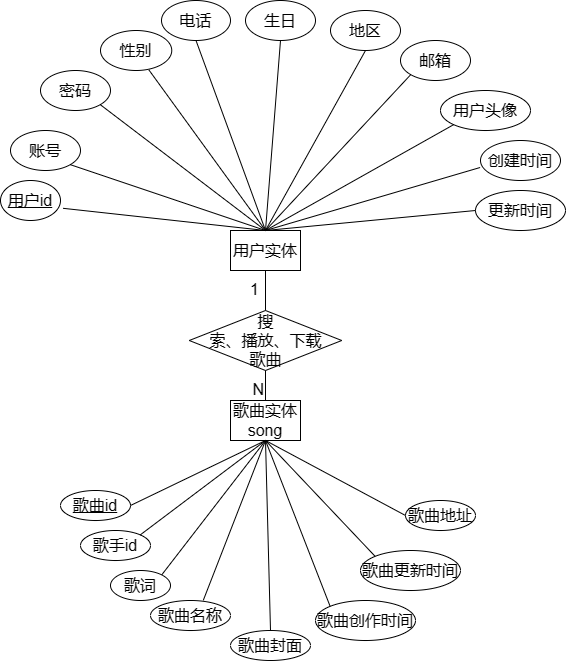

The diagram above was exported from draw.io. Its source (the exported page's mxGraphModel, read from the mxfile embedded in the PNG):
<mxGraphModel dx="996" dy="640" grid="1" gridSize="10" guides="1" tooltips="1" connect="1" arrows="1" fold="1" page="1" pageScale="1" pageWidth="850" pageHeight="1100" math="0" shadow="0" extFonts="Permanent Marker^https://fonts.googleapis.com/css?family=Permanent+Marker">
  <root>
    <mxCell id="0" />
    <mxCell id="1" parent="0" />
    <mxCell id="oOvV9nlbw4s6-bQxEZiH-1" value="用户实体" style="rounded=0;whiteSpace=wrap;html=1;fontSize=16;" vertex="1" parent="1">
      <mxGeometry x="340" y="240" width="70" height="40" as="geometry" />
    </mxCell>
    <mxCell id="oOvV9nlbw4s6-bQxEZiH-2" value="歌曲实体song" style="rounded=0;whiteSpace=wrap;html=1;fontSize=16;" vertex="1" parent="1">
      <mxGeometry x="340" y="410" width="70" height="40" as="geometry" />
    </mxCell>
    <mxCell id="oOvV9nlbw4s6-bQxEZiH-3" value="搜&lt;br&gt;索、播放、下载&lt;br&gt;歌曲" style="shape=rhombus;perimeter=rhombusPerimeter;whiteSpace=wrap;html=1;align=center;fontSize=16;" vertex="1" parent="1">
      <mxGeometry x="298.75" y="320" width="152.5" height="60" as="geometry" />
    </mxCell>
    <mxCell id="oOvV9nlbw4s6-bQxEZiH-5" value="" style="endArrow=none;html=1;rounded=0;fontSize=12;startSize=8;endSize=8;curved=1;exitX=0.5;exitY=0;exitDx=0;exitDy=0;entryX=0.5;entryY=1;entryDx=0;entryDy=0;" edge="1" parent="1" source="oOvV9nlbw4s6-bQxEZiH-3" target="oOvV9nlbw4s6-bQxEZiH-1">
      <mxGeometry relative="1" as="geometry">
        <mxPoint x="440" y="140" as="sourcePoint" />
        <mxPoint x="600" y="140" as="targetPoint" />
      </mxGeometry>
    </mxCell>
    <mxCell id="oOvV9nlbw4s6-bQxEZiH-6" value="1" style="resizable=0;html=1;whiteSpace=wrap;align=right;verticalAlign=bottom;fontSize=16;" connectable="0" vertex="1" parent="oOvV9nlbw4s6-bQxEZiH-5">
      <mxGeometry x="1" relative="1" as="geometry">
        <mxPoint x="-5" y="30" as="offset" />
      </mxGeometry>
    </mxCell>
    <mxCell id="oOvV9nlbw4s6-bQxEZiH-7" value="" style="endArrow=none;html=1;rounded=0;fontSize=12;startSize=8;endSize=8;curved=1;exitX=0.5;exitY=1;exitDx=0;exitDy=0;entryX=0.5;entryY=0;entryDx=0;entryDy=0;" edge="1" parent="1" source="oOvV9nlbw4s6-bQxEZiH-3" target="oOvV9nlbw4s6-bQxEZiH-2">
      <mxGeometry relative="1" as="geometry">
        <mxPoint x="470" y="310" as="sourcePoint" />
        <mxPoint x="630" y="310" as="targetPoint" />
      </mxGeometry>
    </mxCell>
    <mxCell id="oOvV9nlbw4s6-bQxEZiH-8" value="N" style="resizable=0;html=1;whiteSpace=wrap;align=right;verticalAlign=bottom;fontSize=16;" connectable="0" vertex="1" parent="oOvV9nlbw4s6-bQxEZiH-7">
      <mxGeometry x="1" relative="1" as="geometry" />
    </mxCell>
    <mxCell id="oOvV9nlbw4s6-bQxEZiH-9" value="用户id" style="ellipse;whiteSpace=wrap;html=1;align=center;fontStyle=4;fontSize=16;" vertex="1" parent="1">
      <mxGeometry x="110" y="190" width="60" height="40" as="geometry" />
    </mxCell>
    <mxCell id="oOvV9nlbw4s6-bQxEZiH-10" value="账号" style="ellipse;whiteSpace=wrap;html=1;align=center;fontSize=16;" vertex="1" parent="1">
      <mxGeometry x="120" y="140" width="70" height="40" as="geometry" />
    </mxCell>
    <mxCell id="oOvV9nlbw4s6-bQxEZiH-11" value="密码" style="ellipse;whiteSpace=wrap;html=1;align=center;fontSize=16;" vertex="1" parent="1">
      <mxGeometry x="150" y="80" width="70" height="40" as="geometry" />
    </mxCell>
    <mxCell id="oOvV9nlbw4s6-bQxEZiH-12" value="性别" style="ellipse;whiteSpace=wrap;html=1;align=center;fontSize=16;" vertex="1" parent="1">
      <mxGeometry x="210" y="40" width="71.25" height="40" as="geometry" />
    </mxCell>
    <mxCell id="oOvV9nlbw4s6-bQxEZiH-13" value="电话" style="ellipse;whiteSpace=wrap;html=1;align=center;fontSize=16;" vertex="1" parent="1">
      <mxGeometry x="271" y="10" width="69" height="40" as="geometry" />
    </mxCell>
    <mxCell id="oOvV9nlbw4s6-bQxEZiH-14" value="更新时间" style="ellipse;whiteSpace=wrap;html=1;align=center;fontSize=16;" vertex="1" parent="1">
      <mxGeometry x="585" y="200" width="90" height="40" as="geometry" />
    </mxCell>
    <mxCell id="oOvV9nlbw4s6-bQxEZiH-15" value="邮箱" style="ellipse;whiteSpace=wrap;html=1;align=center;fontSize=16;" vertex="1" parent="1">
      <mxGeometry x="510" y="50" width="70" height="40" as="geometry" />
    </mxCell>
    <mxCell id="oOvV9nlbw4s6-bQxEZiH-16" value="生日" style="ellipse;whiteSpace=wrap;html=1;align=center;fontSize=16;" vertex="1" parent="1">
      <mxGeometry x="355" y="10" width="70" height="40" as="geometry" />
    </mxCell>
    <mxCell id="oOvV9nlbw4s6-bQxEZiH-17" value="地区" style="ellipse;whiteSpace=wrap;html=1;align=center;fontSize=16;" vertex="1" parent="1">
      <mxGeometry x="440" y="20" width="70" height="40" as="geometry" />
    </mxCell>
    <mxCell id="oOvV9nlbw4s6-bQxEZiH-18" value="用户头像" style="ellipse;whiteSpace=wrap;html=1;align=center;fontSize=16;" vertex="1" parent="1">
      <mxGeometry x="550" y="100" width="90" height="40" as="geometry" />
    </mxCell>
    <mxCell id="oOvV9nlbw4s6-bQxEZiH-19" value="创建时间" style="ellipse;whiteSpace=wrap;html=1;align=center;fontSize=16;" vertex="1" parent="1">
      <mxGeometry x="590" y="150" width="80" height="40" as="geometry" />
    </mxCell>
    <mxCell id="oOvV9nlbw4s6-bQxEZiH-20" value="" style="endArrow=none;html=1;rounded=0;fontSize=12;startSize=8;endSize=8;curved=1;exitX=1.042;exitY=0.695;exitDx=0;exitDy=0;exitPerimeter=0;entryX=0.5;entryY=0;entryDx=0;entryDy=0;" edge="1" parent="1" source="oOvV9nlbw4s6-bQxEZiH-9" target="oOvV9nlbw4s6-bQxEZiH-1">
      <mxGeometry relative="1" as="geometry">
        <mxPoint x="240" y="190" as="sourcePoint" />
        <mxPoint x="400" y="190" as="targetPoint" />
      </mxGeometry>
    </mxCell>
    <mxCell id="oOvV9nlbw4s6-bQxEZiH-21" value="" style="endArrow=none;html=1;rounded=0;fontSize=12;startSize=8;endSize=8;curved=1;exitX=1;exitY=1;exitDx=0;exitDy=0;entryX=0.5;entryY=0;entryDx=0;entryDy=0;" edge="1" parent="1" source="oOvV9nlbw4s6-bQxEZiH-10" target="oOvV9nlbw4s6-bQxEZiH-1">
      <mxGeometry relative="1" as="geometry">
        <mxPoint x="260" y="200" as="sourcePoint" />
        <mxPoint x="420" y="200" as="targetPoint" />
      </mxGeometry>
    </mxCell>
    <mxCell id="oOvV9nlbw4s6-bQxEZiH-23" value="" style="endArrow=none;html=1;rounded=0;fontSize=12;startSize=8;endSize=8;curved=1;exitX=1;exitY=1;exitDx=0;exitDy=0;entryX=0.5;entryY=0;entryDx=0;entryDy=0;" edge="1" parent="1" source="oOvV9nlbw4s6-bQxEZiH-11" target="oOvV9nlbw4s6-bQxEZiH-1">
      <mxGeometry relative="1" as="geometry">
        <mxPoint x="390" y="160" as="sourcePoint" />
        <mxPoint x="550" y="160" as="targetPoint" />
      </mxGeometry>
    </mxCell>
    <mxCell id="oOvV9nlbw4s6-bQxEZiH-24" value="" style="endArrow=none;html=1;rounded=0;fontSize=12;startSize=8;endSize=8;curved=1;exitX=0.679;exitY=0.985;exitDx=0;exitDy=0;exitPerimeter=0;entryX=0.5;entryY=0;entryDx=0;entryDy=0;" edge="1" parent="1" source="oOvV9nlbw4s6-bQxEZiH-12" target="oOvV9nlbw4s6-bQxEZiH-1">
      <mxGeometry relative="1" as="geometry">
        <mxPoint x="350" y="140" as="sourcePoint" />
        <mxPoint x="510" y="140" as="targetPoint" />
      </mxGeometry>
    </mxCell>
    <mxCell id="oOvV9nlbw4s6-bQxEZiH-25" value="" style="endArrow=none;html=1;rounded=0;fontSize=12;startSize=8;endSize=8;curved=1;exitX=0.5;exitY=1;exitDx=0;exitDy=0;entryX=0.5;entryY=0;entryDx=0;entryDy=0;" edge="1" parent="1" source="oOvV9nlbw4s6-bQxEZiH-13" target="oOvV9nlbw4s6-bQxEZiH-1">
      <mxGeometry relative="1" as="geometry">
        <mxPoint x="350" y="140" as="sourcePoint" />
        <mxPoint x="510" y="140" as="targetPoint" />
      </mxGeometry>
    </mxCell>
    <mxCell id="oOvV9nlbw4s6-bQxEZiH-26" value="" style="endArrow=none;html=1;rounded=0;fontSize=12;startSize=8;endSize=8;curved=1;exitX=0.5;exitY=1;exitDx=0;exitDy=0;entryX=0.5;entryY=0;entryDx=0;entryDy=0;" edge="1" parent="1" source="oOvV9nlbw4s6-bQxEZiH-16" target="oOvV9nlbw4s6-bQxEZiH-1">
      <mxGeometry relative="1" as="geometry">
        <mxPoint x="360" y="140" as="sourcePoint" />
        <mxPoint x="520" y="140" as="targetPoint" />
      </mxGeometry>
    </mxCell>
    <mxCell id="oOvV9nlbw4s6-bQxEZiH-27" value="" style="endArrow=none;html=1;rounded=0;fontSize=12;startSize=8;endSize=8;curved=1;exitX=0.5;exitY=1;exitDx=0;exitDy=0;entryX=0.5;entryY=0;entryDx=0;entryDy=0;" edge="1" parent="1" source="oOvV9nlbw4s6-bQxEZiH-17" target="oOvV9nlbw4s6-bQxEZiH-1">
      <mxGeometry relative="1" as="geometry">
        <mxPoint x="430" y="130" as="sourcePoint" />
        <mxPoint x="590" y="130" as="targetPoint" />
      </mxGeometry>
    </mxCell>
    <mxCell id="oOvV9nlbw4s6-bQxEZiH-28" value="" style="endArrow=none;html=1;rounded=0;fontSize=12;startSize=8;endSize=8;curved=1;exitX=0;exitY=1;exitDx=0;exitDy=0;entryX=0.5;entryY=0;entryDx=0;entryDy=0;" edge="1" parent="1" source="oOvV9nlbw4s6-bQxEZiH-15" target="oOvV9nlbw4s6-bQxEZiH-1">
      <mxGeometry relative="1" as="geometry">
        <mxPoint x="370" y="180" as="sourcePoint" />
        <mxPoint x="530" y="180" as="targetPoint" />
      </mxGeometry>
    </mxCell>
    <mxCell id="oOvV9nlbw4s6-bQxEZiH-29" value="" style="endArrow=none;html=1;rounded=0;fontSize=12;startSize=8;endSize=8;curved=1;exitX=0.5;exitY=0;exitDx=0;exitDy=0;entryX=0;entryY=1;entryDx=0;entryDy=0;" edge="1" parent="1" source="oOvV9nlbw4s6-bQxEZiH-1" target="oOvV9nlbw4s6-bQxEZiH-18">
      <mxGeometry relative="1" as="geometry">
        <mxPoint x="440" y="180" as="sourcePoint" />
        <mxPoint x="600" y="180" as="targetPoint" />
      </mxGeometry>
    </mxCell>
    <mxCell id="oOvV9nlbw4s6-bQxEZiH-30" value="" style="endArrow=none;html=1;rounded=0;fontSize=12;startSize=8;endSize=8;curved=1;exitX=0.5;exitY=0;exitDx=0;exitDy=0;entryX=-0.005;entryY=0.675;entryDx=0;entryDy=0;entryPerimeter=0;" edge="1" parent="1" source="oOvV9nlbw4s6-bQxEZiH-1" target="oOvV9nlbw4s6-bQxEZiH-19">
      <mxGeometry relative="1" as="geometry">
        <mxPoint x="400" y="210" as="sourcePoint" />
        <mxPoint x="560" y="210" as="targetPoint" />
      </mxGeometry>
    </mxCell>
    <mxCell id="oOvV9nlbw4s6-bQxEZiH-31" value="" style="endArrow=none;html=1;rounded=0;fontSize=12;startSize=8;endSize=8;curved=1;exitX=0.5;exitY=0;exitDx=0;exitDy=0;entryX=0;entryY=0.5;entryDx=0;entryDy=0;" edge="1" parent="1" source="oOvV9nlbw4s6-bQxEZiH-1" target="oOvV9nlbw4s6-bQxEZiH-14">
      <mxGeometry relative="1" as="geometry">
        <mxPoint x="500" y="260" as="sourcePoint" />
        <mxPoint x="660" y="260" as="targetPoint" />
      </mxGeometry>
    </mxCell>
    <mxCell id="oOvV9nlbw4s6-bQxEZiH-32" value="歌曲id" style="ellipse;whiteSpace=wrap;html=1;align=center;fontStyle=4;fontSize=16;" vertex="1" parent="1">
      <mxGeometry x="170" y="500" width="70" height="30" as="geometry" />
    </mxCell>
    <mxCell id="oOvV9nlbw4s6-bQxEZiH-33" value="歌手id" style="ellipse;whiteSpace=wrap;html=1;align=center;fontSize=16;" vertex="1" parent="1">
      <mxGeometry x="190" y="540" width="70" height="30" as="geometry" />
    </mxCell>
    <mxCell id="oOvV9nlbw4s6-bQxEZiH-34" value="歌曲名称" style="ellipse;whiteSpace=wrap;html=1;align=center;fontSize=16;" vertex="1" parent="1">
      <mxGeometry x="260" y="610" width="80" height="30" as="geometry" />
    </mxCell>
    <mxCell id="oOvV9nlbw4s6-bQxEZiH-35" value="歌曲创作时间" style="ellipse;whiteSpace=wrap;html=1;align=center;fontSize=16;" vertex="1" parent="1">
      <mxGeometry x="425" y="610" width="100" height="40" as="geometry" />
    </mxCell>
    <mxCell id="oOvV9nlbw4s6-bQxEZiH-36" value="歌曲封面" style="ellipse;whiteSpace=wrap;html=1;align=center;fontSize=16;" vertex="1" parent="1">
      <mxGeometry x="340" y="640" width="80" height="30" as="geometry" />
    </mxCell>
    <mxCell id="oOvV9nlbw4s6-bQxEZiH-37" value="歌曲更新时间" style="ellipse;whiteSpace=wrap;html=1;align=center;fontSize=16;" vertex="1" parent="1">
      <mxGeometry x="470" y="560" width="100" height="40" as="geometry" />
    </mxCell>
    <mxCell id="oOvV9nlbw4s6-bQxEZiH-38" value="歌曲地址" style="ellipse;whiteSpace=wrap;html=1;align=center;fontSize=16;" vertex="1" parent="1">
      <mxGeometry x="515" y="510" width="70" height="30" as="geometry" />
    </mxCell>
    <mxCell id="oOvV9nlbw4s6-bQxEZiH-39" value="歌词" style="ellipse;whiteSpace=wrap;html=1;align=center;fontSize=16;" vertex="1" parent="1">
      <mxGeometry x="220" y="580" width="60" height="30" as="geometry" />
    </mxCell>
    <mxCell id="oOvV9nlbw4s6-bQxEZiH-40" value="" style="endArrow=none;html=1;rounded=0;fontSize=12;startSize=8;endSize=8;curved=1;exitX=1;exitY=0.5;exitDx=0;exitDy=0;entryX=0.5;entryY=1;entryDx=0;entryDy=0;" edge="1" parent="1" source="oOvV9nlbw4s6-bQxEZiH-32" target="oOvV9nlbw4s6-bQxEZiH-2">
      <mxGeometry relative="1" as="geometry">
        <mxPoint x="300" y="490" as="sourcePoint" />
        <mxPoint x="460" y="490" as="targetPoint" />
      </mxGeometry>
    </mxCell>
    <mxCell id="oOvV9nlbw4s6-bQxEZiH-41" value="" style="endArrow=none;html=1;rounded=0;fontSize=12;startSize=8;endSize=8;curved=1;exitX=1;exitY=0;exitDx=0;exitDy=0;entryX=0.5;entryY=1;entryDx=0;entryDy=0;" edge="1" parent="1" source="oOvV9nlbw4s6-bQxEZiH-33" target="oOvV9nlbw4s6-bQxEZiH-2">
      <mxGeometry relative="1" as="geometry">
        <mxPoint x="290" y="520" as="sourcePoint" />
        <mxPoint x="450" y="520" as="targetPoint" />
      </mxGeometry>
    </mxCell>
    <mxCell id="oOvV9nlbw4s6-bQxEZiH-42" value="" style="endArrow=none;html=1;rounded=0;fontSize=12;startSize=8;endSize=8;curved=1;exitX=1;exitY=0;exitDx=0;exitDy=0;entryX=0.5;entryY=1;entryDx=0;entryDy=0;" edge="1" parent="1" source="oOvV9nlbw4s6-bQxEZiH-39" target="oOvV9nlbw4s6-bQxEZiH-2">
      <mxGeometry relative="1" as="geometry">
        <mxPoint x="400" y="520" as="sourcePoint" />
        <mxPoint x="560" y="520" as="targetPoint" />
      </mxGeometry>
    </mxCell>
    <mxCell id="oOvV9nlbw4s6-bQxEZiH-43" value="" style="endArrow=none;html=1;rounded=0;fontSize=12;startSize=8;endSize=8;curved=1;exitX=0.66;exitY=-0.007;exitDx=0;exitDy=0;exitPerimeter=0;entryX=0.5;entryY=1;entryDx=0;entryDy=0;" edge="1" parent="1" source="oOvV9nlbw4s6-bQxEZiH-34" target="oOvV9nlbw4s6-bQxEZiH-2">
      <mxGeometry relative="1" as="geometry">
        <mxPoint x="360" y="510" as="sourcePoint" />
        <mxPoint x="520" y="510" as="targetPoint" />
      </mxGeometry>
    </mxCell>
    <mxCell id="oOvV9nlbw4s6-bQxEZiH-44" value="" style="endArrow=none;html=1;rounded=0;fontSize=12;startSize=8;endSize=8;curved=1;exitX=0.5;exitY=0;exitDx=0;exitDy=0;entryX=0.5;entryY=1;entryDx=0;entryDy=0;" edge="1" parent="1" source="oOvV9nlbw4s6-bQxEZiH-36" target="oOvV9nlbw4s6-bQxEZiH-2">
      <mxGeometry relative="1" as="geometry">
        <mxPoint x="420" y="520" as="sourcePoint" />
        <mxPoint x="580" y="520" as="targetPoint" />
      </mxGeometry>
    </mxCell>
    <mxCell id="oOvV9nlbw4s6-bQxEZiH-45" value="" style="endArrow=none;html=1;rounded=0;fontSize=12;startSize=8;endSize=8;curved=1;exitX=0.5;exitY=1;exitDx=0;exitDy=0;entryX=0;entryY=0;entryDx=0;entryDy=0;" edge="1" parent="1" source="oOvV9nlbw4s6-bQxEZiH-2" target="oOvV9nlbw4s6-bQxEZiH-35">
      <mxGeometry relative="1" as="geometry">
        <mxPoint x="450" y="520" as="sourcePoint" />
        <mxPoint x="610" y="520" as="targetPoint" />
      </mxGeometry>
    </mxCell>
    <mxCell id="oOvV9nlbw4s6-bQxEZiH-46" value="" style="endArrow=none;html=1;rounded=0;fontSize=12;startSize=8;endSize=8;curved=1;exitX=0.5;exitY=1;exitDx=0;exitDy=0;entryX=0;entryY=0;entryDx=0;entryDy=0;" edge="1" parent="1" source="oOvV9nlbw4s6-bQxEZiH-2" target="oOvV9nlbw4s6-bQxEZiH-37">
      <mxGeometry relative="1" as="geometry">
        <mxPoint x="420" y="470" as="sourcePoint" />
        <mxPoint x="560" y="480" as="targetPoint" />
      </mxGeometry>
    </mxCell>
    <mxCell id="oOvV9nlbw4s6-bQxEZiH-47" value="" style="endArrow=none;html=1;rounded=0;fontSize=12;startSize=8;endSize=8;curved=1;exitX=0.5;exitY=1;exitDx=0;exitDy=0;entryX=0;entryY=0.5;entryDx=0;entryDy=0;" edge="1" parent="1" source="oOvV9nlbw4s6-bQxEZiH-2" target="oOvV9nlbw4s6-bQxEZiH-38">
      <mxGeometry relative="1" as="geometry">
        <mxPoint x="480" y="470" as="sourcePoint" />
        <mxPoint x="640" y="470" as="targetPoint" />
      </mxGeometry>
    </mxCell>
  </root>
</mxGraphModel>